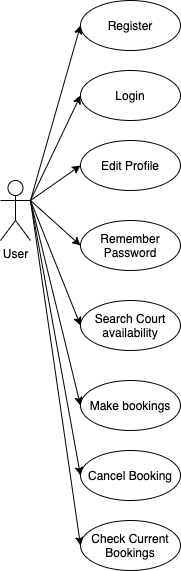

The diagram above was exported from draw.io. Its source (the exported page's mxGraphModel, read from the mxfile embedded in the PNG):
<mxGraphModel dx="1026" dy="420" grid="1" gridSize="10" guides="1" tooltips="1" connect="1" arrows="1" fold="1" page="1" pageScale="1" pageWidth="827" pageHeight="1169" math="0" shadow="0">
  <root>
    <mxCell id="0" />
    <mxCell id="1" parent="0" />
    <mxCell id="DXGFSBQ9wwaqSMcgQ-Kp-1" value="User" style="shape=umlActor;verticalLabelPosition=bottom;labelBackgroundColor=#ffffff;verticalAlign=top;html=1;outlineConnect=0;" vertex="1" parent="1">
      <mxGeometry x="70" y="200" width="30" height="60" as="geometry" />
    </mxCell>
    <mxCell id="DXGFSBQ9wwaqSMcgQ-Kp-3" value="Register" style="ellipse;whiteSpace=wrap;html=1;" vertex="1" parent="1">
      <mxGeometry x="150" y="20" width="100" height="50" as="geometry" />
    </mxCell>
    <mxCell id="DXGFSBQ9wwaqSMcgQ-Kp-4" value="Login&lt;span style=&quot;color: rgba(0 , 0 , 0 , 0) ; font-family: monospace ; font-size: 0px ; white-space: nowrap&quot;&gt;%3CmxGraphModel%3E%3Croot%3E%3CmxCell%20id%3D%220%22%2F%3E%3CmxCell%20id%3D%221%22%20parent%3D%220%22%2F%3E%3CmxCell%20id%3D%222%22%20value%3D%22Register%22%20style%3D%22ellipse%3BwhiteSpace%3Dwrap%3Bhtml%3D1%3B%22%20vertex%3D%221%22%20parent%3D%221%22%3E%3CmxGeometry%20x%3D%22150%22%20y%3D%2220%22%20width%3D%22100%22%20height%3D%2250%22%20as%3D%22geometry%22%2F%3E%3C%2FmxCell%3E%3C%2Froot%3E%3C%2FmxGraphModel%3E&lt;/span&gt;" style="ellipse;whiteSpace=wrap;html=1;" vertex="1" parent="1">
      <mxGeometry x="150" y="90" width="100" height="50" as="geometry" />
    </mxCell>
    <mxCell id="DXGFSBQ9wwaqSMcgQ-Kp-5" value="Edit Profile" style="ellipse;whiteSpace=wrap;html=1;" vertex="1" parent="1">
      <mxGeometry x="150" y="160" width="100" height="50" as="geometry" />
    </mxCell>
    <mxCell id="DXGFSBQ9wwaqSMcgQ-Kp-6" value="Remember Password" style="ellipse;whiteSpace=wrap;html=1;" vertex="1" parent="1">
      <mxGeometry x="150" y="240" width="100" height="50" as="geometry" />
    </mxCell>
    <mxCell id="DXGFSBQ9wwaqSMcgQ-Kp-7" value="Search Court availability" style="ellipse;whiteSpace=wrap;html=1;" vertex="1" parent="1">
      <mxGeometry x="150" y="320" width="100" height="50" as="geometry" />
    </mxCell>
    <mxCell id="DXGFSBQ9wwaqSMcgQ-Kp-8" value="Make bookings" style="ellipse;whiteSpace=wrap;html=1;" vertex="1" parent="1">
      <mxGeometry x="150" y="400" width="100" height="50" as="geometry" />
    </mxCell>
    <mxCell id="DXGFSBQ9wwaqSMcgQ-Kp-9" value="Cancel Booking" style="ellipse;whiteSpace=wrap;html=1;" vertex="1" parent="1">
      <mxGeometry x="150" y="470" width="100" height="50" as="geometry" />
    </mxCell>
    <mxCell id="DXGFSBQ9wwaqSMcgQ-Kp-10" value="" style="endArrow=classic;html=1;entryX=0;entryY=0.5;entryDx=0;entryDy=0;" edge="1" parent="1" target="DXGFSBQ9wwaqSMcgQ-Kp-3">
      <mxGeometry width="50" height="50" relative="1" as="geometry">
        <mxPoint x="100" y="220" as="sourcePoint" />
        <mxPoint x="440" y="120" as="targetPoint" />
      </mxGeometry>
    </mxCell>
    <mxCell id="DXGFSBQ9wwaqSMcgQ-Kp-11" value="" style="endArrow=classic;html=1;exitX=1;exitY=0.3333333333333333;exitDx=0;exitDy=0;exitPerimeter=0;entryX=0;entryY=0.5;entryDx=0;entryDy=0;" edge="1" parent="1" source="DXGFSBQ9wwaqSMcgQ-Kp-1" target="DXGFSBQ9wwaqSMcgQ-Kp-4">
      <mxGeometry width="50" height="50" relative="1" as="geometry">
        <mxPoint x="390" y="170" as="sourcePoint" />
        <mxPoint x="440" y="120" as="targetPoint" />
      </mxGeometry>
    </mxCell>
    <mxCell id="DXGFSBQ9wwaqSMcgQ-Kp-12" value="" style="endArrow=classic;html=1;exitX=1;exitY=0.3333333333333333;exitDx=0;exitDy=0;exitPerimeter=0;entryX=0;entryY=0.5;entryDx=0;entryDy=0;" edge="1" parent="1" source="DXGFSBQ9wwaqSMcgQ-Kp-1" target="DXGFSBQ9wwaqSMcgQ-Kp-5">
      <mxGeometry width="50" height="50" relative="1" as="geometry">
        <mxPoint x="390" y="170" as="sourcePoint" />
        <mxPoint x="440" y="120" as="targetPoint" />
      </mxGeometry>
    </mxCell>
    <mxCell id="DXGFSBQ9wwaqSMcgQ-Kp-13" value="" style="endArrow=classic;html=1;exitX=1;exitY=0.3333333333333333;exitDx=0;exitDy=0;exitPerimeter=0;entryX=0;entryY=0.5;entryDx=0;entryDy=0;" edge="1" parent="1" source="DXGFSBQ9wwaqSMcgQ-Kp-1" target="DXGFSBQ9wwaqSMcgQ-Kp-6">
      <mxGeometry width="50" height="50" relative="1" as="geometry">
        <mxPoint x="390" y="170" as="sourcePoint" />
        <mxPoint x="440" y="120" as="targetPoint" />
      </mxGeometry>
    </mxCell>
    <mxCell id="DXGFSBQ9wwaqSMcgQ-Kp-14" value="" style="endArrow=classic;html=1;exitX=1;exitY=0.3333333333333333;exitDx=0;exitDy=0;exitPerimeter=0;entryX=0;entryY=0.5;entryDx=0;entryDy=0;" edge="1" parent="1" source="DXGFSBQ9wwaqSMcgQ-Kp-1" target="DXGFSBQ9wwaqSMcgQ-Kp-7">
      <mxGeometry width="50" height="50" relative="1" as="geometry">
        <mxPoint x="390" y="170" as="sourcePoint" />
        <mxPoint x="440" y="120" as="targetPoint" />
      </mxGeometry>
    </mxCell>
    <mxCell id="DXGFSBQ9wwaqSMcgQ-Kp-15" value="" style="endArrow=classic;html=1;exitX=1;exitY=0.3333333333333333;exitDx=0;exitDy=0;exitPerimeter=0;entryX=0;entryY=0.5;entryDx=0;entryDy=0;" edge="1" parent="1" source="DXGFSBQ9wwaqSMcgQ-Kp-1" target="DXGFSBQ9wwaqSMcgQ-Kp-8">
      <mxGeometry width="50" height="50" relative="1" as="geometry">
        <mxPoint x="390" y="320" as="sourcePoint" />
        <mxPoint x="440" y="270" as="targetPoint" />
      </mxGeometry>
    </mxCell>
    <mxCell id="DXGFSBQ9wwaqSMcgQ-Kp-16" value="" style="endArrow=classic;html=1;entryX=0;entryY=0.5;entryDx=0;entryDy=0;" edge="1" parent="1" target="DXGFSBQ9wwaqSMcgQ-Kp-9">
      <mxGeometry width="50" height="50" relative="1" as="geometry">
        <mxPoint x="100" y="220" as="sourcePoint" />
        <mxPoint x="440" y="270" as="targetPoint" />
      </mxGeometry>
    </mxCell>
    <mxCell id="DXGFSBQ9wwaqSMcgQ-Kp-18" value="Check Current Bookings" style="ellipse;whiteSpace=wrap;html=1;" vertex="1" parent="1">
      <mxGeometry x="150" y="540" width="100" height="50" as="geometry" />
    </mxCell>
    <mxCell id="DXGFSBQ9wwaqSMcgQ-Kp-19" value="" style="endArrow=classic;html=1;exitX=1;exitY=0.3333333333333333;exitDx=0;exitDy=0;exitPerimeter=0;entryX=0;entryY=0.5;entryDx=0;entryDy=0;" edge="1" parent="1" source="DXGFSBQ9wwaqSMcgQ-Kp-1" target="DXGFSBQ9wwaqSMcgQ-Kp-18">
      <mxGeometry width="50" height="50" relative="1" as="geometry">
        <mxPoint x="390" y="290" as="sourcePoint" />
        <mxPoint x="440" y="240" as="targetPoint" />
      </mxGeometry>
    </mxCell>
  </root>
</mxGraphModel>